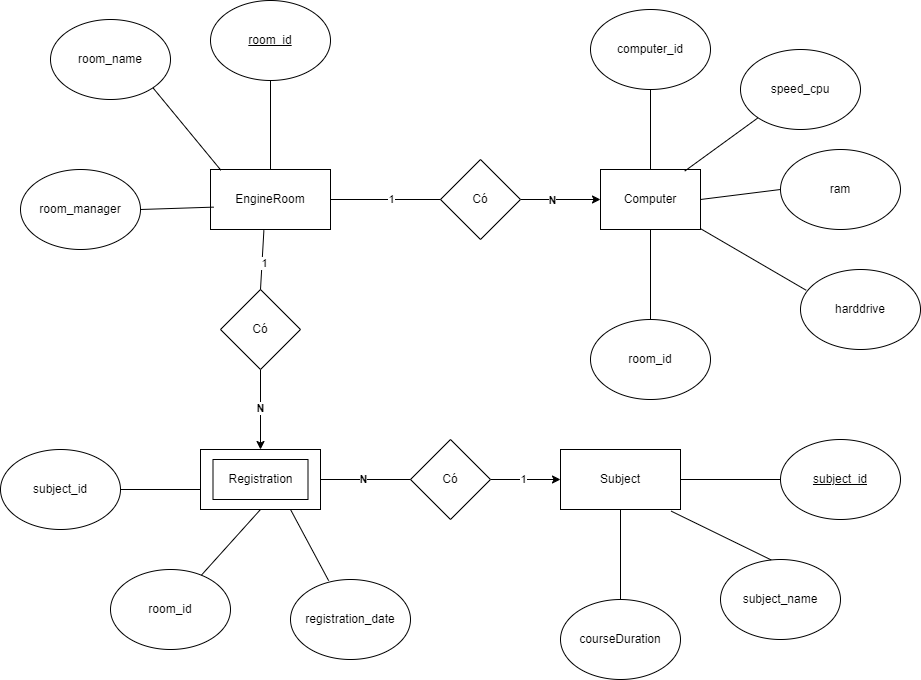

The diagram above was exported from draw.io. Its source (the exported page's mxGraphModel, read from the mxfile embedded in the PNG):
<mxGraphModel dx="1833" dy="2869" grid="1" gridSize="10" guides="1" tooltips="1" connect="1" arrows="1" fold="1" page="1" pageScale="1" pageWidth="827" pageHeight="1169" math="0" shadow="0">
  <root>
    <mxCell id="0" />
    <mxCell id="1" parent="0" />
    <mxCell id="S5yirCn0MQ_ExzByOJS9-1" value="EngineRoom" style="rounded=0;whiteSpace=wrap;html=1;" vertex="1" parent="1">
      <mxGeometry x="-80" y="-1080" width="120" height="60" as="geometry" />
    </mxCell>
    <mxCell id="S5yirCn0MQ_ExzByOJS9-4" value="&lt;u&gt;room_id&lt;/u&gt;" style="ellipse;whiteSpace=wrap;html=1;" vertex="1" parent="1">
      <mxGeometry x="-80" y="-1249" width="120" height="80" as="geometry" />
    </mxCell>
    <mxCell id="S5yirCn0MQ_ExzByOJS9-5" value="" style="endArrow=none;html=1;rounded=0;exitX=0.5;exitY=1;exitDx=0;exitDy=0;entryX=0.5;entryY=0;entryDx=0;entryDy=0;" edge="1" parent="1" source="S5yirCn0MQ_ExzByOJS9-4" target="S5yirCn0MQ_ExzByOJS9-1">
      <mxGeometry width="50" height="50" relative="1" as="geometry">
        <mxPoint y="-1190" as="sourcePoint" />
        <mxPoint x="50" y="-1240" as="targetPoint" />
      </mxGeometry>
    </mxCell>
    <mxCell id="S5yirCn0MQ_ExzByOJS9-6" value="room_name" style="ellipse;whiteSpace=wrap;html=1;" vertex="1" parent="1">
      <mxGeometry x="-240" y="-1230" width="120" height="80" as="geometry" />
    </mxCell>
    <mxCell id="S5yirCn0MQ_ExzByOJS9-7" value="room_manager" style="ellipse;whiteSpace=wrap;html=1;" vertex="1" parent="1">
      <mxGeometry x="-270" y="-1080" width="120" height="80" as="geometry" />
    </mxCell>
    <mxCell id="S5yirCn0MQ_ExzByOJS9-8" value="" style="endArrow=none;html=1;rounded=0;exitX=1;exitY=1;exitDx=0;exitDy=0;entryX=0.087;entryY=0.013;entryDx=0;entryDy=0;entryPerimeter=0;" edge="1" parent="1" source="S5yirCn0MQ_ExzByOJS9-6" target="S5yirCn0MQ_ExzByOJS9-1">
      <mxGeometry width="50" height="50" relative="1" as="geometry">
        <mxPoint x="-170" y="-1190" as="sourcePoint" />
        <mxPoint x="-120" y="-1240" as="targetPoint" />
      </mxGeometry>
    </mxCell>
    <mxCell id="S5yirCn0MQ_ExzByOJS9-9" value="" style="endArrow=none;html=1;rounded=0;exitX=1;exitY=0.5;exitDx=0;exitDy=0;entryX=0.027;entryY=0.627;entryDx=0;entryDy=0;entryPerimeter=0;" edge="1" parent="1" source="S5yirCn0MQ_ExzByOJS9-7" target="S5yirCn0MQ_ExzByOJS9-1">
      <mxGeometry width="50" height="50" relative="1" as="geometry">
        <mxPoint x="-170" y="-1190" as="sourcePoint" />
        <mxPoint x="-120" y="-1240" as="targetPoint" />
      </mxGeometry>
    </mxCell>
    <mxCell id="S5yirCn0MQ_ExzByOJS9-22" style="edgeStyle=orthogonalEdgeStyle;rounded=0;orthogonalLoop=1;jettySize=auto;html=1;exitX=1;exitY=0.5;exitDx=0;exitDy=0;entryX=0;entryY=0.5;entryDx=0;entryDy=0;" edge="1" parent="1" source="S5yirCn0MQ_ExzByOJS9-12" target="S5yirCn0MQ_ExzByOJS9-20">
      <mxGeometry relative="1" as="geometry">
        <mxPoint x="300" y="-1050" as="targetPoint" />
      </mxGeometry>
    </mxCell>
    <mxCell id="S5yirCn0MQ_ExzByOJS9-23" value="&lt;b&gt;N&lt;/b&gt;" style="edgeLabel;html=1;align=center;verticalAlign=middle;resizable=0;points=[];" vertex="1" connectable="0" parent="S5yirCn0MQ_ExzByOJS9-22">
      <mxGeometry x="-0.2171" relative="1" as="geometry">
        <mxPoint as="offset" />
      </mxGeometry>
    </mxCell>
    <mxCell id="S5yirCn0MQ_ExzByOJS9-12" value="Có" style="rhombus;whiteSpace=wrap;html=1;" vertex="1" parent="1">
      <mxGeometry x="150" y="-1090" width="80" height="80" as="geometry" />
    </mxCell>
    <mxCell id="S5yirCn0MQ_ExzByOJS9-13" value="" style="endArrow=none;html=1;rounded=0;exitX=1;exitY=0.5;exitDx=0;exitDy=0;entryX=0;entryY=0.5;entryDx=0;entryDy=0;" edge="1" parent="1" source="S5yirCn0MQ_ExzByOJS9-1" target="S5yirCn0MQ_ExzByOJS9-12">
      <mxGeometry width="50" height="50" relative="1" as="geometry">
        <mxPoint x="160" y="-1130" as="sourcePoint" />
        <mxPoint x="210" y="-1180" as="targetPoint" />
      </mxGeometry>
    </mxCell>
    <mxCell id="S5yirCn0MQ_ExzByOJS9-14" value="1" style="edgeLabel;html=1;align=center;verticalAlign=middle;resizable=0;points=[];" vertex="1" connectable="0" parent="S5yirCn0MQ_ExzByOJS9-13">
      <mxGeometry x="0.0873" y="1" relative="1" as="geometry">
        <mxPoint as="offset" />
      </mxGeometry>
    </mxCell>
    <mxCell id="S5yirCn0MQ_ExzByOJS9-17" value="computer_id" style="ellipse;whiteSpace=wrap;html=1;" vertex="1" parent="1">
      <mxGeometry x="300" y="-1240" width="120" height="80" as="geometry" />
    </mxCell>
    <mxCell id="S5yirCn0MQ_ExzByOJS9-20" value="Computer" style="rounded=0;whiteSpace=wrap;html=1;" vertex="1" parent="1">
      <mxGeometry x="310" y="-1080" width="100" height="60" as="geometry" />
    </mxCell>
    <mxCell id="S5yirCn0MQ_ExzByOJS9-24" value="" style="endArrow=none;html=1;rounded=0;exitX=0.5;exitY=1;exitDx=0;exitDy=0;entryX=0.5;entryY=0;entryDx=0;entryDy=0;" edge="1" parent="1" source="S5yirCn0MQ_ExzByOJS9-17" target="S5yirCn0MQ_ExzByOJS9-20">
      <mxGeometry width="50" height="50" relative="1" as="geometry">
        <mxPoint x="520" y="-1130" as="sourcePoint" />
        <mxPoint x="360" y="-1090" as="targetPoint" />
      </mxGeometry>
    </mxCell>
    <mxCell id="S5yirCn0MQ_ExzByOJS9-25" value="speed_cpu" style="ellipse;whiteSpace=wrap;html=1;" vertex="1" parent="1">
      <mxGeometry x="450" y="-1200" width="120" height="80" as="geometry" />
    </mxCell>
    <mxCell id="S5yirCn0MQ_ExzByOJS9-26" value="" style="endArrow=none;html=1;rounded=0;exitX=0;exitY=1;exitDx=0;exitDy=0;entryX=0.842;entryY=0.027;entryDx=0;entryDy=0;entryPerimeter=0;" edge="1" parent="1" source="S5yirCn0MQ_ExzByOJS9-25" target="S5yirCn0MQ_ExzByOJS9-20">
      <mxGeometry width="50" height="50" relative="1" as="geometry">
        <mxPoint x="520" y="-1130" as="sourcePoint" />
        <mxPoint x="390" y="-1090" as="targetPoint" />
      </mxGeometry>
    </mxCell>
    <mxCell id="S5yirCn0MQ_ExzByOJS9-27" value="ram" style="ellipse;whiteSpace=wrap;html=1;" vertex="1" parent="1">
      <mxGeometry x="490" y="-1100" width="120" height="80" as="geometry" />
    </mxCell>
    <mxCell id="S5yirCn0MQ_ExzByOJS9-28" value="harddrive" style="ellipse;whiteSpace=wrap;html=1;" vertex="1" parent="1">
      <mxGeometry x="510" y="-980" width="120" height="80" as="geometry" />
    </mxCell>
    <mxCell id="S5yirCn0MQ_ExzByOJS9-29" value="room_id" style="ellipse;whiteSpace=wrap;html=1;" vertex="1" parent="1">
      <mxGeometry x="300" y="-930" width="120" height="80" as="geometry" />
    </mxCell>
    <mxCell id="S5yirCn0MQ_ExzByOJS9-30" value="" style="endArrow=none;html=1;rounded=0;exitX=0.5;exitY=0;exitDx=0;exitDy=0;entryX=0.5;entryY=1;entryDx=0;entryDy=0;" edge="1" parent="1" source="S5yirCn0MQ_ExzByOJS9-29" target="S5yirCn0MQ_ExzByOJS9-20">
      <mxGeometry width="50" height="50" relative="1" as="geometry">
        <mxPoint x="520" y="-1000" as="sourcePoint" />
        <mxPoint x="360" y="-1010" as="targetPoint" />
      </mxGeometry>
    </mxCell>
    <mxCell id="S5yirCn0MQ_ExzByOJS9-31" value="" style="endArrow=none;html=1;rounded=0;entryX=0.048;entryY=0.26;entryDx=0;entryDy=0;entryPerimeter=0;" edge="1" parent="1" source="S5yirCn0MQ_ExzByOJS9-20" target="S5yirCn0MQ_ExzByOJS9-28">
      <mxGeometry width="50" height="50" relative="1" as="geometry">
        <mxPoint x="405.3600000000001" y="-1011.2" as="sourcePoint" />
        <mxPoint x="570" y="-1050" as="targetPoint" />
      </mxGeometry>
    </mxCell>
    <mxCell id="S5yirCn0MQ_ExzByOJS9-32" value="" style="endArrow=none;html=1;rounded=0;exitX=1;exitY=0.5;exitDx=0;exitDy=0;exitPerimeter=0;entryX=0;entryY=0.5;entryDx=0;entryDy=0;" edge="1" parent="1" source="S5yirCn0MQ_ExzByOJS9-20" target="S5yirCn0MQ_ExzByOJS9-27">
      <mxGeometry width="50" height="50" relative="1" as="geometry">
        <mxPoint x="420" y="-1050" as="sourcePoint" />
        <mxPoint x="500" y="-1050" as="targetPoint" />
      </mxGeometry>
    </mxCell>
    <mxCell id="S5yirCn0MQ_ExzByOJS9-37" style="edgeStyle=orthogonalEdgeStyle;rounded=0;orthogonalLoop=1;jettySize=auto;html=1;exitX=0.5;exitY=1;exitDx=0;exitDy=0;entryX=0.5;entryY=0;entryDx=0;entryDy=0;" edge="1" parent="1" source="S5yirCn0MQ_ExzByOJS9-33" target="S5yirCn0MQ_ExzByOJS9-34">
      <mxGeometry relative="1" as="geometry" />
    </mxCell>
    <mxCell id="S5yirCn0MQ_ExzByOJS9-38" value="&lt;b&gt;N&lt;/b&gt;" style="edgeLabel;html=1;align=center;verticalAlign=middle;resizable=0;points=[];" vertex="1" connectable="0" parent="S5yirCn0MQ_ExzByOJS9-37">
      <mxGeometry x="-0.06" y="-1" relative="1" as="geometry">
        <mxPoint as="offset" />
      </mxGeometry>
    </mxCell>
    <mxCell id="S5yirCn0MQ_ExzByOJS9-33" value="Có" style="rhombus;whiteSpace=wrap;html=1;" vertex="1" parent="1">
      <mxGeometry x="-70" y="-960" width="80" height="80" as="geometry" />
    </mxCell>
    <mxCell id="S5yirCn0MQ_ExzByOJS9-34" value="" style="rounded=0;whiteSpace=wrap;html=1;" vertex="1" parent="1">
      <mxGeometry x="-90" y="-800" width="120" height="60" as="geometry" />
    </mxCell>
    <mxCell id="S5yirCn0MQ_ExzByOJS9-35" value="Registration" style="rounded=0;whiteSpace=wrap;html=1;" vertex="1" parent="1">
      <mxGeometry x="-77.5" y="-790" width="95" height="40" as="geometry" />
    </mxCell>
    <mxCell id="S5yirCn0MQ_ExzByOJS9-39" value="" style="endArrow=none;html=1;rounded=0;entryX=0.445;entryY=1.013;entryDx=0;entryDy=0;entryPerimeter=0;" edge="1" parent="1" target="S5yirCn0MQ_ExzByOJS9-1">
      <mxGeometry width="50" height="50" relative="1" as="geometry">
        <mxPoint x="-30" y="-960" as="sourcePoint" />
        <mxPoint x="20" y="-940" as="targetPoint" />
      </mxGeometry>
    </mxCell>
    <mxCell id="S5yirCn0MQ_ExzByOJS9-40" value="1" style="edgeLabel;html=1;align=center;verticalAlign=middle;resizable=0;points=[];" vertex="1" connectable="0" parent="S5yirCn0MQ_ExzByOJS9-39">
      <mxGeometry x="-0.1044" y="-2" relative="1" as="geometry">
        <mxPoint as="offset" />
      </mxGeometry>
    </mxCell>
    <mxCell id="S5yirCn0MQ_ExzByOJS9-41" value="subject_id" style="ellipse;whiteSpace=wrap;html=1;" vertex="1" parent="1">
      <mxGeometry x="-290" y="-800" width="120" height="80" as="geometry" />
    </mxCell>
    <mxCell id="S5yirCn0MQ_ExzByOJS9-42" value="" style="endArrow=none;html=1;rounded=0;exitX=1;exitY=0.5;exitDx=0;exitDy=0;" edge="1" parent="1" source="S5yirCn0MQ_ExzByOJS9-41">
      <mxGeometry width="50" height="50" relative="1" as="geometry">
        <mxPoint x="-30" y="-760" as="sourcePoint" />
        <mxPoint x="-90" y="-760" as="targetPoint" />
      </mxGeometry>
    </mxCell>
    <mxCell id="S5yirCn0MQ_ExzByOJS9-43" value="room_id" style="ellipse;whiteSpace=wrap;html=1;" vertex="1" parent="1">
      <mxGeometry x="-180" y="-680" width="120" height="80" as="geometry" />
    </mxCell>
    <mxCell id="S5yirCn0MQ_ExzByOJS9-44" value="" style="endArrow=none;html=1;rounded=0;entryX=0.5;entryY=1;entryDx=0;entryDy=0;" edge="1" parent="1" source="S5yirCn0MQ_ExzByOJS9-43" target="S5yirCn0MQ_ExzByOJS9-34">
      <mxGeometry width="50" height="50" relative="1" as="geometry">
        <mxPoint x="-30" y="-760" as="sourcePoint" />
        <mxPoint x="20" y="-810" as="targetPoint" />
      </mxGeometry>
    </mxCell>
    <mxCell id="S5yirCn0MQ_ExzByOJS9-45" value="registration_date" style="ellipse;whiteSpace=wrap;html=1;" vertex="1" parent="1">
      <mxGeometry y="-670" width="120" height="80" as="geometry" />
    </mxCell>
    <mxCell id="S5yirCn0MQ_ExzByOJS9-46" value="" style="endArrow=none;html=1;rounded=0;exitX=0.75;exitY=1;exitDx=0;exitDy=0;entryX=0.318;entryY=0.015;entryDx=0;entryDy=0;entryPerimeter=0;" edge="1" parent="1" source="S5yirCn0MQ_ExzByOJS9-34" target="S5yirCn0MQ_ExzByOJS9-45">
      <mxGeometry width="50" height="50" relative="1" as="geometry">
        <mxPoint x="-30" y="-760" as="sourcePoint" />
        <mxPoint x="20" y="-810" as="targetPoint" />
      </mxGeometry>
    </mxCell>
    <mxCell id="S5yirCn0MQ_ExzByOJS9-47" value="Subject" style="rounded=0;whiteSpace=wrap;html=1;" vertex="1" parent="1">
      <mxGeometry x="270" y="-800" width="120" height="60" as="geometry" />
    </mxCell>
    <mxCell id="S5yirCn0MQ_ExzByOJS9-48" value="&lt;u&gt;subject_id&lt;/u&gt;" style="ellipse;whiteSpace=wrap;html=1;" vertex="1" parent="1">
      <mxGeometry x="490" y="-810" width="120" height="80" as="geometry" />
    </mxCell>
    <mxCell id="S5yirCn0MQ_ExzByOJS9-49" value="" style="endArrow=none;html=1;rounded=0;entryX=0;entryY=0.5;entryDx=0;entryDy=0;exitX=1;exitY=0.5;exitDx=0;exitDy=0;" edge="1" parent="1" source="S5yirCn0MQ_ExzByOJS9-47" target="S5yirCn0MQ_ExzByOJS9-48">
      <mxGeometry width="50" height="50" relative="1" as="geometry">
        <mxPoint x="310" y="-750" as="sourcePoint" />
        <mxPoint x="360" y="-800" as="targetPoint" />
      </mxGeometry>
    </mxCell>
    <mxCell id="S5yirCn0MQ_ExzByOJS9-50" value="subject_name" style="ellipse;whiteSpace=wrap;html=1;" vertex="1" parent="1">
      <mxGeometry x="430" y="-690" width="120" height="80" as="geometry" />
    </mxCell>
    <mxCell id="S5yirCn0MQ_ExzByOJS9-51" value="" style="endArrow=none;html=1;rounded=0;entryX=0.922;entryY=1.027;entryDx=0;entryDy=0;entryPerimeter=0;exitX=0.422;exitY=0.005;exitDx=0;exitDy=0;exitPerimeter=0;" edge="1" parent="1" source="S5yirCn0MQ_ExzByOJS9-50" target="S5yirCn0MQ_ExzByOJS9-47">
      <mxGeometry width="50" height="50" relative="1" as="geometry">
        <mxPoint x="310" y="-750" as="sourcePoint" />
        <mxPoint x="360" y="-800" as="targetPoint" />
      </mxGeometry>
    </mxCell>
    <mxCell id="S5yirCn0MQ_ExzByOJS9-52" value="courseDuration" style="ellipse;whiteSpace=wrap;html=1;" vertex="1" parent="1">
      <mxGeometry x="270" y="-650" width="120" height="80" as="geometry" />
    </mxCell>
    <mxCell id="S5yirCn0MQ_ExzByOJS9-53" value="" style="endArrow=none;html=1;rounded=0;entryX=0.5;entryY=1;entryDx=0;entryDy=0;exitX=0.5;exitY=0;exitDx=0;exitDy=0;" edge="1" parent="1" source="S5yirCn0MQ_ExzByOJS9-52" target="S5yirCn0MQ_ExzByOJS9-47">
      <mxGeometry width="50" height="50" relative="1" as="geometry">
        <mxPoint x="310" y="-620" as="sourcePoint" />
        <mxPoint x="340" y="-680" as="targetPoint" />
      </mxGeometry>
    </mxCell>
    <mxCell id="S5yirCn0MQ_ExzByOJS9-56" style="edgeStyle=orthogonalEdgeStyle;rounded=0;orthogonalLoop=1;jettySize=auto;html=1;exitX=1;exitY=0.5;exitDx=0;exitDy=0;entryX=0;entryY=0.5;entryDx=0;entryDy=0;" edge="1" parent="1" source="S5yirCn0MQ_ExzByOJS9-54" target="S5yirCn0MQ_ExzByOJS9-47">
      <mxGeometry relative="1" as="geometry" />
    </mxCell>
    <mxCell id="S5yirCn0MQ_ExzByOJS9-58" value="1" style="edgeLabel;html=1;align=center;verticalAlign=middle;resizable=0;points=[];" vertex="1" connectable="0" parent="S5yirCn0MQ_ExzByOJS9-56">
      <mxGeometry x="-0.08" y="1" relative="1" as="geometry">
        <mxPoint as="offset" />
      </mxGeometry>
    </mxCell>
    <mxCell id="S5yirCn0MQ_ExzByOJS9-54" value="Có" style="rhombus;whiteSpace=wrap;html=1;" vertex="1" parent="1">
      <mxGeometry x="120" y="-810" width="80" height="80" as="geometry" />
    </mxCell>
    <mxCell id="S5yirCn0MQ_ExzByOJS9-55" value="" style="endArrow=none;html=1;rounded=0;exitX=1;exitY=0.5;exitDx=0;exitDy=0;" edge="1" parent="1" source="S5yirCn0MQ_ExzByOJS9-34" target="S5yirCn0MQ_ExzByOJS9-54">
      <mxGeometry width="50" height="50" relative="1" as="geometry">
        <mxPoint x="310" y="-620" as="sourcePoint" />
        <mxPoint x="360" y="-670" as="targetPoint" />
      </mxGeometry>
    </mxCell>
    <mxCell id="S5yirCn0MQ_ExzByOJS9-59" value="&lt;b&gt;N&lt;/b&gt;" style="edgeLabel;html=1;align=center;verticalAlign=middle;resizable=0;points=[];" vertex="1" connectable="0" parent="S5yirCn0MQ_ExzByOJS9-55">
      <mxGeometry x="-0.0622" y="1" relative="1" as="geometry">
        <mxPoint as="offset" />
      </mxGeometry>
    </mxCell>
  </root>
</mxGraphModel>